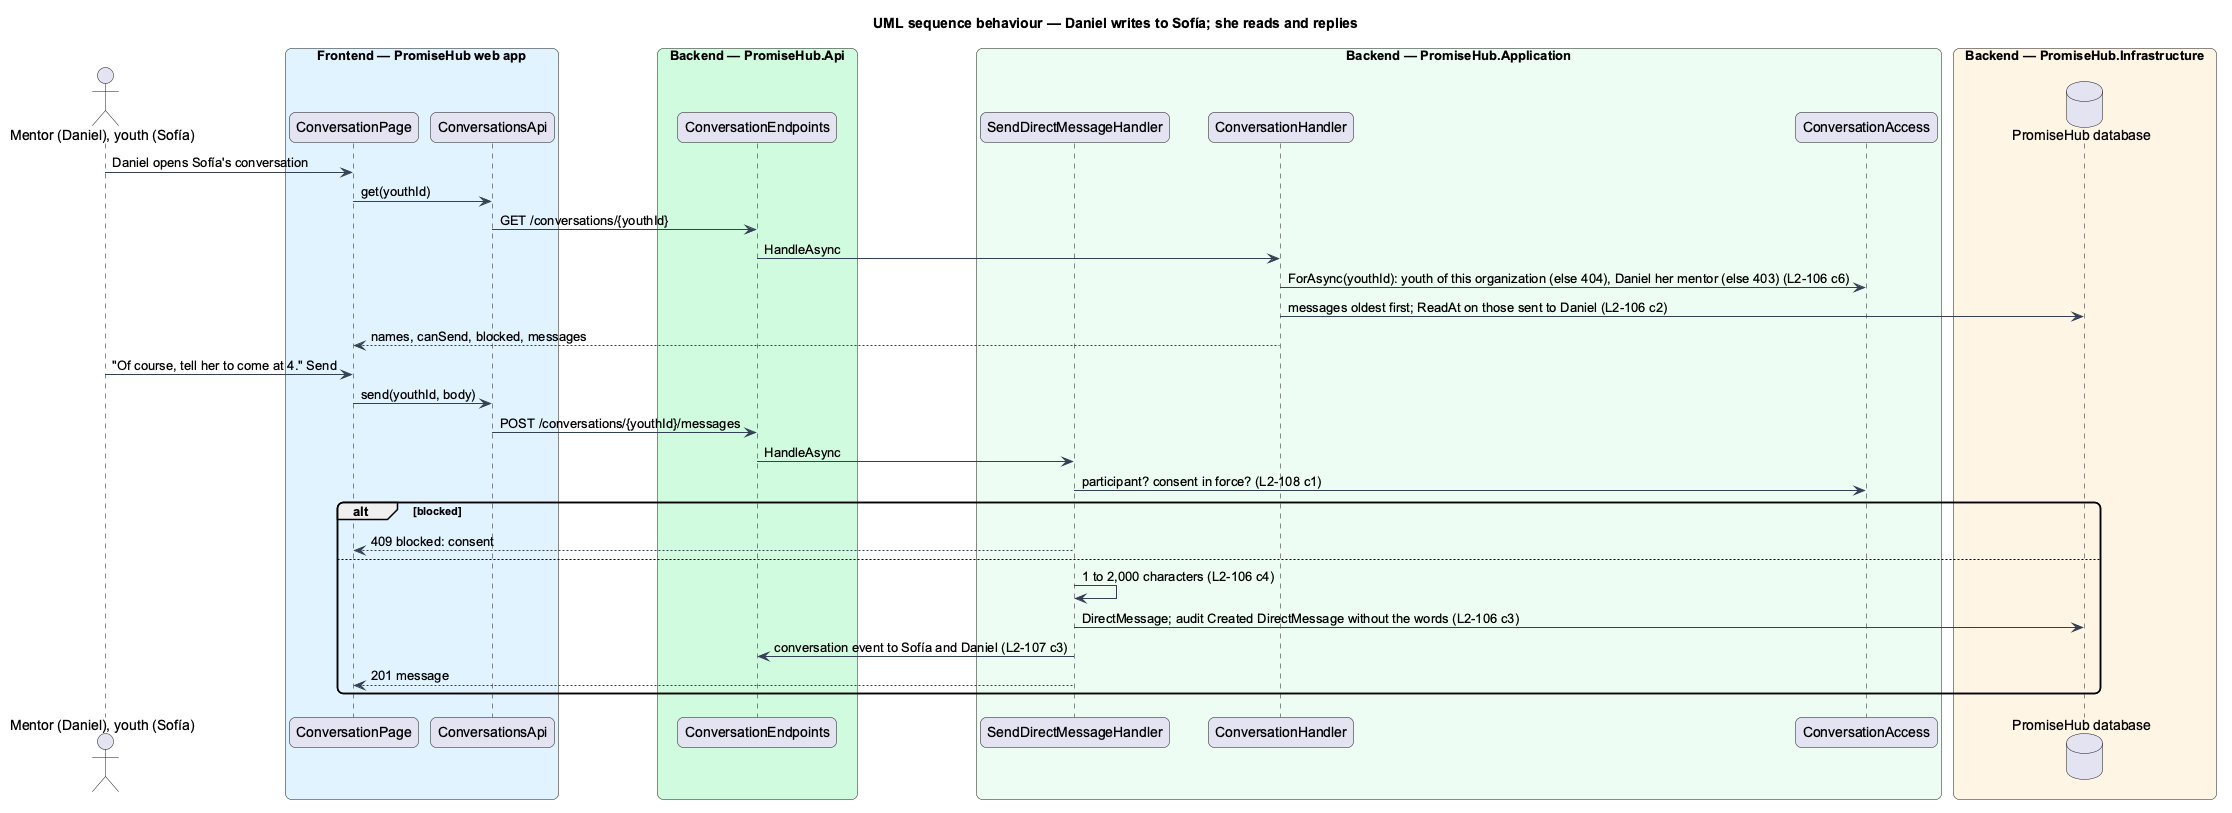

The diagram above was rendered by PlantUML. Its source (embedded in the PNG):
@startuml
title UML sequence behaviour — Daniel writes to Sofía; she reads and replies
skinparam backgroundColor #FFFFFF
skinparam shadowing false
skinparam roundcorner 12
skinparam defaultFontName Arial
skinparam ArrowColor #344054
actor "Mentor (Daniel), youth (Sofía)" as actor
box "Frontend — PromiseHub web app" #E0F2FE
  participant "ConversationPage" as page
  participant "ConversationsApi" as capi
end box
box "Backend — PromiseHub.Api" #D1FADF
  participant "ConversationEndpoints" as ep
end box
box "Backend — PromiseHub.Application" #ECFDF3
  participant "SendDirectMessageHandler" as sh
  participant "ConversationHandler" as gh
  participant "ConversationAccess" as acc
end box
box "Backend — PromiseHub.Infrastructure" #FFF4E5
  database "PromiseHub database" as db
end box
actor -> page : Daniel opens Sofía's conversation
page -> capi : get(youthId)
capi -> ep : GET /conversations/{youthId}
ep -> gh : HandleAsync
gh -> acc : ForAsync(youthId): youth of this organization (else 404), Daniel her mentor (else 403) (L2-106 c6)
gh -> db : messages oldest first; ReadAt on those sent to Daniel (L2-106 c2)
gh --> page : names, canSend, blocked, messages
actor -> page : "Of course, tell her to come at 4." Send
page -> capi : send(youthId, body)
capi -> ep : POST /conversations/{youthId}/messages
ep -> sh : HandleAsync
sh -> acc : participant? consent in force? (L2-108 c1)
alt blocked
  sh --> page : 409 blocked: consent
else
  sh -> sh : 1 to 2,000 characters (L2-106 c4)
  sh -> db : DirectMessage; audit Created DirectMessage without the words (L2-106 c3)
  sh -> ep : conversation event to Sofía and Daniel (L2-107 c3)
  sh --> page : 201 message
end
@enduml